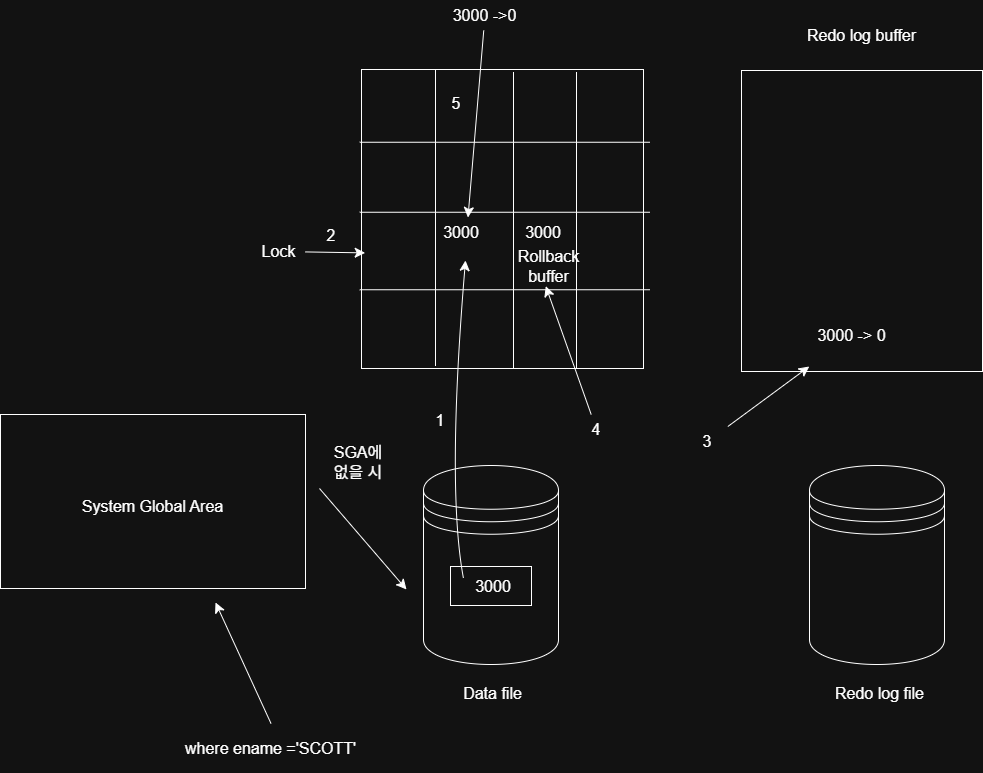

The diagram above was exported from draw.io. Its source (the exported page's mxGraphModel, read from the mxfile embedded in the PNG):
<mxGraphModel dx="1860" dy="1882" grid="0" gridSize="10" guides="1" tooltips="1" connect="1" arrows="1" fold="1" page="0" pageScale="1" pageWidth="827" pageHeight="1169" math="0" shadow="0">
  <root>
    <mxCell id="0" />
    <mxCell id="1" parent="0" />
    <mxCell id="jrU3mFTVC_jSHxvefgJl-1" parent="1" style="shape=datastore;whiteSpace=wrap;html=1;" value="" vertex="1">
      <mxGeometry height="199" width="135" x="8" y="188" as="geometry" />
    </mxCell>
    <mxCell id="jrU3mFTVC_jSHxvefgJl-2" parent="1" style="rounded=0;whiteSpace=wrap;html=1;" value="" vertex="1">
      <mxGeometry height="39" width="81" x="35" y="289" as="geometry" />
    </mxCell>
    <mxCell id="jrU3mFTVC_jSHxvefgJl-3" parent="1" style="text;html=1;whiteSpace=wrap;strokeColor=none;fillColor=none;align=center;verticalAlign=middle;rounded=0;fontSize=16;" value="3000" vertex="1">
      <mxGeometry height="30" width="60" x="48" y="293.5" as="geometry" />
    </mxCell>
    <mxCell id="jrU3mFTVC_jSHxvefgJl-4" parent="1" style="verticalLabelPosition=bottom;verticalAlign=top;html=1;shape=mxgraph.basic.rect;fillColor2=none;strokeWidth=1;size=20;indent=5;" value="" vertex="1">
      <mxGeometry height="299" width="282" x="-54" y="-208" as="geometry" />
    </mxCell>
    <mxCell id="jrU3mFTVC_jSHxvefgJl-5" parent="1" style="text;html=1;whiteSpace=wrap;strokeColor=none;fillColor=none;align=center;verticalAlign=middle;rounded=0;fontSize=16;" value="3000" vertex="1">
      <mxGeometry height="30" width="60" x="16" y="-60" as="geometry" />
    </mxCell>
    <mxCell id="jrU3mFTVC_jSHxvefgJl-6" parent="1" style="shape=partialRectangle;whiteSpace=wrap;html=1;right=0;top=0;bottom=0;fillColor=none;routingCenterX=-0.5;" value="" vertex="1">
      <mxGeometry height="296" width="115.5" x="20" y="-208" as="geometry" />
    </mxCell>
    <mxCell id="jrU3mFTVC_jSHxvefgJl-7" parent="1" style="shape=partialRectangle;whiteSpace=wrap;html=1;right=0;top=0;bottom=0;fillColor=none;routingCenterX=-0.5;" value="" vertex="1">
      <mxGeometry height="296" width="115.5" x="98" y="-205" as="geometry" />
    </mxCell>
    <mxCell id="jrU3mFTVC_jSHxvefgJl-8" parent="1" style="shape=partialRectangle;whiteSpace=wrap;html=1;right=0;top=0;bottom=0;fillColor=none;routingCenterX=-0.5;" value="" vertex="1">
      <mxGeometry height="296" width="115.5" x="161" y="-205" as="geometry" />
    </mxCell>
    <mxCell id="jrU3mFTVC_jSHxvefgJl-9" parent="1" style="shape=partialRectangle;whiteSpace=wrap;html=1;right=0;top=0;bottom=0;fillColor=none;routingCenterX=-0.5;rotation=-90;" value="" vertex="1">
      <mxGeometry height="289" width="114.5" x="32" y="-337" as="geometry" />
    </mxCell>
    <mxCell id="jrU3mFTVC_jSHxvefgJl-11" parent="1" style="shape=partialRectangle;whiteSpace=wrap;html=1;right=0;top=0;bottom=0;fillColor=none;routingCenterX=-0.5;rotation=-90;" value="" vertex="1">
      <mxGeometry height="289" width="114.5" x="32" y="-267" as="geometry" />
    </mxCell>
    <mxCell id="jrU3mFTVC_jSHxvefgJl-12" parent="1" style="shape=partialRectangle;whiteSpace=wrap;html=1;right=0;top=0;bottom=0;fillColor=none;routingCenterX=-0.5;rotation=-90;" value="" vertex="1">
      <mxGeometry height="289" width="114.5" x="32" y="-189.5" as="geometry" />
    </mxCell>
    <mxCell id="jrU3mFTVC_jSHxvefgJl-13" edge="1" parent="1" source="jrU3mFTVC_jSHxvefgJl-3" style="endArrow=classic;html=1;rounded=0;fontSize=12;startSize=8;endSize=8;curved=1;exitX=0;exitY=0.25;exitDx=0;exitDy=0;" value="">
      <mxGeometry height="50" relative="1" width="50" as="geometry">
        <Array as="points">
          <mxPoint x="31" y="211" />
        </Array>
        <mxPoint y="33" as="sourcePoint" />
        <mxPoint x="50" y="-17" as="targetPoint" />
      </mxGeometry>
    </mxCell>
    <mxCell id="jrU3mFTVC_jSHxvefgJl-16" parent="1" style="text;html=1;whiteSpace=wrap;strokeColor=none;fillColor=none;align=center;verticalAlign=middle;rounded=0;fontSize=16;" value="Lock" vertex="1">
      <mxGeometry height="30" width="53" x="-163" y="-41" as="geometry" />
    </mxCell>
    <mxCell id="jrU3mFTVC_jSHxvefgJl-17" edge="1" parent="1" source="jrU3mFTVC_jSHxvefgJl-16" style="edgeStyle=none;curved=1;rounded=0;orthogonalLoop=1;jettySize=auto;html=1;entryX=0.322;entryY=0.017;entryDx=0;entryDy=0;entryPerimeter=0;fontSize=12;startSize=8;endSize=8;" target="jrU3mFTVC_jSHxvefgJl-12">
      <mxGeometry relative="1" as="geometry" />
    </mxCell>
    <mxCell id="jrU3mFTVC_jSHxvefgJl-19" parent="1" style="text;html=1;whiteSpace=wrap;strokeColor=none;fillColor=none;align=center;verticalAlign=middle;rounded=0;fontSize=16;" value="1" vertex="1">
      <mxGeometry height="30" width="60" x="-5" y="128" as="geometry" />
    </mxCell>
    <mxCell id="jrU3mFTVC_jSHxvefgJl-20" parent="1" style="text;html=1;whiteSpace=wrap;strokeColor=none;fillColor=none;align=center;verticalAlign=middle;rounded=0;fontSize=16;" value="2" vertex="1">
      <mxGeometry height="30" width="60" x="-114" y="-57" as="geometry" />
    </mxCell>
    <mxCell id="jrU3mFTVC_jSHxvefgJl-21" parent="1" style="rounded=0;whiteSpace=wrap;html=1;" value="" vertex="1">
      <mxGeometry height="301" width="241" x="326" y="-207" as="geometry" />
    </mxCell>
    <mxCell id="jrU3mFTVC_jSHxvefgJl-22" parent="1" style="text;html=1;whiteSpace=wrap;strokeColor=none;fillColor=none;align=center;verticalAlign=middle;rounded=0;fontSize=16;" value="Redo log buffer" vertex="1">
      <mxGeometry height="55" width="127" x="383" y="-270" as="geometry" />
    </mxCell>
    <mxCell id="jrU3mFTVC_jSHxvefgJl-23" parent="1" style="text;html=1;whiteSpace=wrap;strokeColor=none;fillColor=none;align=center;verticalAlign=middle;rounded=0;fontSize=16;" value="3000 -&amp;gt; 0" vertex="1">
      <mxGeometry height="63" width="159" x="357" y="26" as="geometry" />
    </mxCell>
    <mxCell id="jrU3mFTVC_jSHxvefgJl-24" parent="1" style="text;html=1;whiteSpace=wrap;strokeColor=none;fillColor=none;align=center;verticalAlign=middle;rounded=0;fontSize=16;" value="3" vertex="1">
      <mxGeometry height="30" width="60" x="262" y="149" as="geometry" />
    </mxCell>
    <mxCell id="jrU3mFTVC_jSHxvefgJl-25" edge="1" parent="1" source="jrU3mFTVC_jSHxvefgJl-24" style="endArrow=classic;html=1;rounded=0;fontSize=12;startSize=8;endSize=8;curved=1;" target="jrU3mFTVC_jSHxvefgJl-23" value="">
      <mxGeometry height="50" relative="1" width="50" as="geometry">
        <mxPoint x="361" y="62" as="sourcePoint" />
        <mxPoint x="411" y="12" as="targetPoint" />
      </mxGeometry>
    </mxCell>
    <mxCell id="jrU3mFTVC_jSHxvefgJl-26" parent="1" style="shape=datastore;whiteSpace=wrap;html=1;" value="" vertex="1">
      <mxGeometry height="199" width="135" x="394" y="188" as="geometry" />
    </mxCell>
    <mxCell id="jrU3mFTVC_jSHxvefgJl-29" parent="1" style="text;html=1;whiteSpace=wrap;strokeColor=none;fillColor=none;align=center;verticalAlign=middle;rounded=0;fontSize=16;" value="Data file" vertex="1">
      <mxGeometry height="37" width="109" x="23.25" y="397" as="geometry" />
    </mxCell>
    <mxCell id="jrU3mFTVC_jSHxvefgJl-31" parent="1" style="text;html=1;whiteSpace=wrap;strokeColor=none;fillColor=none;align=center;verticalAlign=middle;rounded=0;fontSize=16;" value="Redo log file" vertex="1">
      <mxGeometry height="37" width="109" x="410" y="397" as="geometry" />
    </mxCell>
    <mxCell id="jrU3mFTVC_jSHxvefgJl-32" parent="1" style="text;html=1;whiteSpace=wrap;strokeColor=none;fillColor=none;align=center;verticalAlign=middle;rounded=0;fontSize=16;" value="3000" vertex="1">
      <mxGeometry height="30" width="60" x="98" y="-60" as="geometry" />
    </mxCell>
    <mxCell id="jrU3mFTVC_jSHxvefgJl-33" parent="1" style="text;html=1;whiteSpace=wrap;strokeColor=none;fillColor=none;align=center;verticalAlign=middle;rounded=0;fontSize=16;" value="Rollback buffer" vertex="1">
      <mxGeometry height="19" width="41" x="113" y="-21" as="geometry" />
    </mxCell>
    <mxCell id="jrU3mFTVC_jSHxvefgJl-34" parent="1" style="text;html=1;whiteSpace=wrap;strokeColor=none;fillColor=none;align=center;verticalAlign=middle;rounded=0;fontSize=16;" value="4" vertex="1">
      <mxGeometry height="30" width="60" x="151" y="137" as="geometry" />
    </mxCell>
    <mxCell id="jrU3mFTVC_jSHxvefgJl-35" edge="1" parent="1" source="jrU3mFTVC_jSHxvefgJl-34" style="endArrow=classic;html=1;rounded=0;fontSize=12;startSize=8;endSize=8;curved=1;entryX=0.031;entryY=0.642;entryDx=0;entryDy=0;entryPerimeter=0;" target="jrU3mFTVC_jSHxvefgJl-12" value="">
      <mxGeometry height="50" relative="1" width="50" as="geometry">
        <mxPoint x="108" y="76" as="sourcePoint" />
        <mxPoint x="158" y="26" as="targetPoint" />
      </mxGeometry>
    </mxCell>
    <mxCell id="jrU3mFTVC_jSHxvefgJl-36" parent="1" style="text;html=1;whiteSpace=wrap;strokeColor=none;fillColor=none;align=center;verticalAlign=middle;rounded=0;fontSize=16;" value="3000 -&amp;gt;0" vertex="1">
      <mxGeometry height="30" width="107" x="16" y="-277" as="geometry" />
    </mxCell>
    <mxCell id="jrU3mFTVC_jSHxvefgJl-38" edge="1" parent="1" source="jrU3mFTVC_jSHxvefgJl-36" style="endArrow=classic;html=1;rounded=0;fontSize=12;startSize=8;endSize=8;curved=1;" value="">
      <mxGeometry height="50" relative="1" width="50" as="geometry">
        <mxPoint x="48" y="-204.75" as="sourcePoint" />
        <mxPoint x="52.47865099009891" y="-60" as="targetPoint" />
      </mxGeometry>
    </mxCell>
    <mxCell id="jrU3mFTVC_jSHxvefgJl-40" parent="1" style="text;html=1;whiteSpace=wrap;strokeColor=none;fillColor=none;align=center;verticalAlign=middle;rounded=0;fontSize=16;" value="5" vertex="1">
      <mxGeometry height="30" width="60" x="11" y="-189.5" as="geometry" />
    </mxCell>
    <mxCell id="xIsOhLttyRqZNCt_g-4S-1" parent="1" style="rounded=0;whiteSpace=wrap;html=1;" value="" vertex="1">
      <mxGeometry height="174" width="305" x="-415" y="137" as="geometry" />
    </mxCell>
    <mxCell id="xIsOhLttyRqZNCt_g-4S-2" parent="1" style="text;html=1;whiteSpace=wrap;strokeColor=none;fillColor=none;align=center;verticalAlign=middle;rounded=0;fontSize=16;" value="System Global Area" vertex="1">
      <mxGeometry height="130" width="193" x="-359" y="163.5" as="geometry" />
    </mxCell>
    <mxCell id="xIsOhLttyRqZNCt_g-4S-3" parent="1" style="text;html=1;whiteSpace=wrap;strokeColor=none;fillColor=none;align=center;verticalAlign=middle;rounded=0;fontSize=16;" value="where ename ='SCOTT'" vertex="1">
      <mxGeometry height="50" width="181" x="-235" y="446" as="geometry" />
    </mxCell>
    <mxCell id="xIsOhLttyRqZNCt_g-4S-5" edge="1" parent="1" source="xIsOhLttyRqZNCt_g-4S-3" style="endArrow=classic;html=1;rounded=0;fontSize=12;startSize=8;endSize=8;curved=1;exitX=0.5;exitY=0;exitDx=0;exitDy=0;" value="">
      <mxGeometry height="50" relative="1" width="50" as="geometry">
        <mxPoint x="-160" y="430" as="sourcePoint" />
        <mxPoint x="-200" y="325" as="targetPoint" />
      </mxGeometry>
    </mxCell>
    <mxCell id="xIsOhLttyRqZNCt_g-4S-7" edge="1" parent="1" style="endArrow=classic;html=1;rounded=0;fontSize=12;startSize=8;endSize=8;curved=1;" value="">
      <mxGeometry height="50" relative="1" width="50" as="geometry">
        <mxPoint x="-96" y="211" as="sourcePoint" />
        <mxPoint x="-9" y="312" as="targetPoint" />
      </mxGeometry>
    </mxCell>
    <mxCell id="xIsOhLttyRqZNCt_g-4S-8" parent="1" style="text;html=1;whiteSpace=wrap;strokeColor=none;fillColor=none;align=center;verticalAlign=middle;rounded=0;fontSize=16;" value="SGA에 없을 시" vertex="1">
      <mxGeometry height="30" width="60" x="-87" y="170" as="geometry" />
    </mxCell>
  </root>
</mxGraphModel>